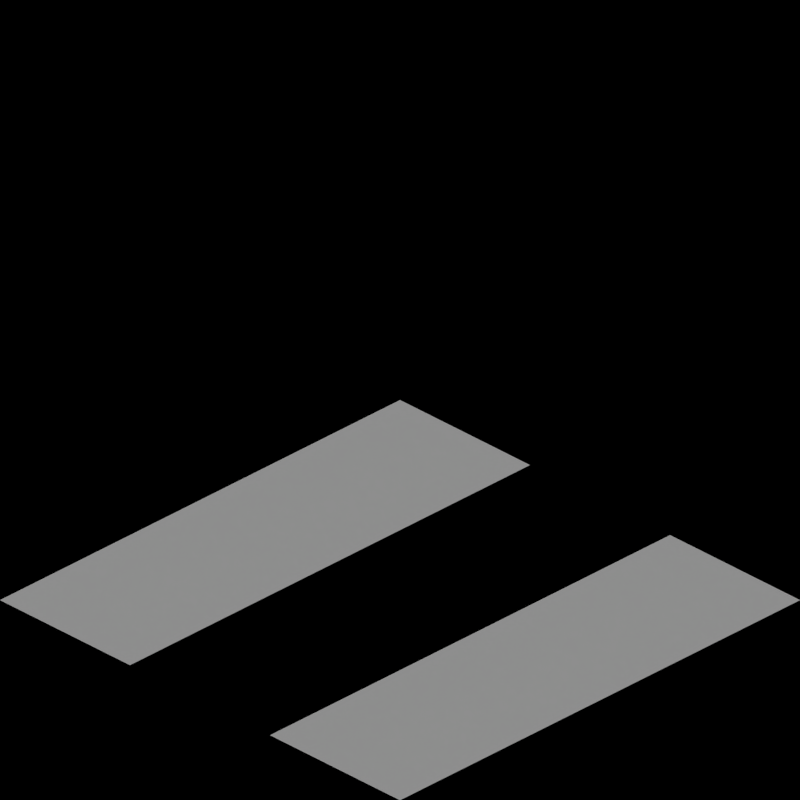 # Source: monorail_tropic.blend  (saved by Blender 2.63.0; exported with 4.5.12 LTS)
import bpy
from mathutils import Matrix  # noqa: F401  (used for matrix-valued properties, if any)

bpy.ops.wm.read_factory_settings(use_empty=True)
scene = bpy.context.scene
scene.name = 'Scene'

# ---- collections
col_collection_1 = bpy.data.collections.new('Collection 1'); scene.collection.children.link(col_collection_1)
col_collection_2 = bpy.data.collections.new('Collection 2'); scene.collection.children.link(col_collection_2)

# ---- materials (node trees are filled in below, after node groups)
mat_sand_normal = bpy.data.materials.new('Sand_Normal')
mat_grass_tropic = bpy.data.materials.new('Grass_Tropic')

# ---- material node trees

# ---- world
world_world = bpy.data.worlds.new('World'); scene.world = world_world
world_world.color = (0.0, 0.0, 0.0)
world_world.use_sun_shadow = False
world_world.sun_shadow_jitter_overblur = 0.0
world_world.cycles.sampling_method = 'MANUAL'
world_world.cycles.sample_map_resolution = 256
world_world.light_settings.ao_factor = 0.5

# ---- cameras
cam_camera = bpy.data.cameras.new('Camera')
cam_camera.type = 'ORTHO'
cam_camera.clip_end = 100.0
cam_camera.lens = 35.0
cam_camera.sensor_width = 32.0
cam_camera.sensor_height = 18.0
cam_camera.ortho_scale = 2.828
cam_camera.dof.focus_distance = 0.0
cam_camera.dof.aperture_fstop = 128.0

# ---- lights
light_lamp = bpy.data.lights.new('Lamp', 'SUN')
light_lamp.transmission_factor = 0.0
light_lamp.cutoff_distance = 30.0
light_lamp.use_shadow = False
light_lamp.angle = 1.571
light_lamp.energy = 1.0
light_lamp.shadow_buffer_clip_start = 1.001
light_lamp.shadow_soft_size = 1.0
light_lamp.shadow_cascade_max_distance = 1000.0
light_lamp.cycles.use_multiple_importance_sampling = False
light_lamp_001 = bpy.data.lights.new('Lamp.001', 'SUN')
light_lamp_001.transmission_factor = 0.0
light_lamp_001.cutoff_distance = 30.0
light_lamp_001.angle = 1.571
light_lamp_001.energy = 1.0
light_lamp_001.shadow_buffer_clip_start = 1.001
light_lamp_001.shadow_soft_size = 1.0
light_lamp_001.shadow_cascade_max_distance = 1000.0
light_lamp_001.cycles.use_multiple_importance_sampling = False

# ---- meshes
me_terrain_001 = bpy.data.meshes.new('Terrain.001')
me_terrain_001.from_pydata([(1.0, -1.0, 0.0), (-1.0, -1.0, 0.0), (1.0, 1.0, 0.0), (-1.0, 1.0, 0.0), (-4.0, -1.0, 0.0), (-6.0, -1.0, 0.0), (-4.0, 1.0, 0.0), (-6.0, 1.0, 0.0), (-9.0, -1.0, 0.0), (-11.0, -1.0, 0.0), (-9.0, 1.0, 0.0), (-11.0, 1.0, 0.0), (-26.0, 1.0, 0.0), (-24.0, -1.0, 0.0), (-24.65, -1.0, 0.0), (-24.0, -0.35, 0.0), (-31.0, -1.0, 0.5), (-31.0, 1.0, 0.0), (-29.0, -1.0, 0.0), (-39.0, -1.0, 0.0), (-41.0, -1.0, 0.5), (-39.0, 1.0, 0.0), (-41.0, 1.0, 0.5), (-1.0, 0.35, 0.0), (1.0, 0.35, 0.0), (1.0, -0.35, 0.0), (-1.0, -0.35, 0.0), (-4.65, 1.0, 0.0), (-5.35, 1.0, 0.0), (-4.0, -0.35, 0.0), (-4.0, 0.35, 0.0), (-10.35, -1.0, 0.0), (-10.35, 1.0, 0.0), (-10.35, 0.35, 0.0), (-9.65, 0.35, 0.0), (-9.65, 1.0, 0.0), (-9.65, -1.0, 0.0), (-9.0, 0.35, 0.0), (-11.0, 0.35, 0.0), (-9.0, -0.35, 0.0), (-9.65, -0.35, 0.0), (-10.35, -0.35, 0.0), (-11.0, -0.35, 0.0), (-14.0, -1.0, 0.0), (-14.0, 1.0, 0.0), (-16.0, 1.0, 0.0), (-14.65, 1.0, 0.0), (-15.35, 1.0, 0.0), (-14.0, -0.35, 0.0), (-14.0, 0.35, 0.0), (-16.0, -1.0, 0.0), (-15.35, -1.0, 0.0), (-14.65, -1.0, 0.0), (-16.0, 0.35, 0.0), (-16.0, -0.35, 0.0), (-19.0, -1.0, 0.0), (-21.0, -1.0, 0.0), (-19.0, 1.0, 0.0), (-21.0, 1.0, 0.0), (-20.35, -1.0, 0.0), (-20.35, 1.0, 0.0), (-19.0, 0.35, 0.0), (-19.65, 1.0, 0.0), (-19.65, -1.0, 0.0), (-19.0, 0.35, 0.0), (-19.0, -0.35, 0.0), (-19.0, -0.35, 0.0), (-24.65, -1.0, 0.0), (-24.0, 0.35, 0.0), (-24.65, 1.0, 0.0), (-24.0, 0.35, 0.0), (-24.0, 1.0, 0.0), (-26.0, -1.0, 0.0), (-26.0, -0.35, 0.0), (-25.35, -1.0, 0.0), (-26.0, -0.35, 0.0), (-25.35, 1.0, 0.0), (-26.0, 0.35, 0.0), (-25.35, 1.0, 0.0), (-30.35, 1.0, 0.0), (-29.0, -0.35, 0.0), (-29.0, 0.35, 0.0), (-29.65, 1.0, 0.0), (-29.0, 0.35, 0.0), (-29.0, 1.0, 0.0), (-34.0, 1.0, 0.0), (-34.0, -1.0, 0.5), (-36.0, 1.0, 0.5), (-34.65, -1.0, 0.5), (-36.0, 0.35, 0.5), (-36.0, -0.35, 0.5), (-35.35, -1.0, 0.5), (-36.0, -0.35, 0.5), (-36.0, -1.0, 0.5), (-41.0, 0.35, 0.5), (-39.0, 0.35, 0.0), (-39.0, -0.35, 0.0), (-41.0, -0.35, 0.5)], [], [(25, 26, 1, 0), (28, 7, 5, 4, 29), (41, 42, 9, 31), (59, 56, 58, 60), (72, 74, 73, 75), (16, 18, 17), (96, 97, 20, 19), (2, 3, 23, 24), (6, 27, 30), (39, 40, 36, 8), (32, 11, 38, 33), (10, 35, 34, 37), (44, 49, 46), (48, 47, 45, 53, 52, 43), (50, 51, 54), (65, 66, 63, 55), (57, 62, 61, 64), (12, 77, 78, 76), (13, 15, 14, 67), (71, 69, 70, 68), (18, 80, 79, 17), (84, 82, 83, 81), (85, 87, 86), (87, 89, 88, 86), (93, 91, 92, 90), (21, 22, 94, 95)])
me_terrain_001.materials.append(mat_sand_normal)
me_terrain_001.use_remesh_preserve_volume = False
me_terrain_001.use_remesh_preserve_attributes = False
me_terrain_001.use_mirror_vertex_groups = False
me_terrain_001.update()
me_terrain = bpy.data.meshes.new('Terrain')
me_terrain.from_pydata([(1.0, -1.0, 0.0), (-1.0, -1.0, 0.0), (1.0, 1.0, 0.0), (-1.0, 1.0, 0.0), (-4.0, -1.0, 0.0), (-6.0, -1.0, 0.0), (-4.0, 1.0, 0.0), (-6.0, 1.0, 0.0), (-9.0, -1.0, 0.0), (-11.0, -1.0, 0.0), (-9.0, 1.0, 0.0), (-11.0, 1.0, 0.0), (-26.0, 1.0, 0.0), (-24.0, -1.0, 0.0), (-24.65, -1.0, 0.0), (-24.0, -0.35, 0.0), (-31.0, -1.0, 0.5), (-31.0, 1.0, 0.0), (-29.0, -1.0, 0.0), (-39.0, -1.0, 0.0), (-41.0, -1.0, 0.5), (-39.0, 1.0, 0.0), (-41.0, 1.0, 0.5), (-1.0, 0.35, 0.0), (1.0, 0.35, 0.0), (1.0, -0.35, 0.0), (-1.0, -0.35, 0.0), (-4.65, 1.0, 0.0), (-5.35, 1.0, 0.0), (-4.0, -0.35, 0.0), (-4.0, 0.35, 0.0), (-10.35, -1.0, 0.0), (-10.35, 1.0, 0.0), (-10.35, 0.35, 0.0), (-9.65, 0.35, 0.0), (-9.65, 1.0, 0.0), (-9.65, -1.0, 0.0), (-9.0, 0.35, 0.0), (-11.0, 0.35, 0.0), (-9.0, -0.35, 0.0), (-9.65, -0.35, 0.0), (-10.35, -0.35, 0.0), (-11.0, -0.35, 0.0), (-14.0, -1.0, 0.0), (-14.0, 1.0, 0.0), (-16.0, 1.0, 0.0), (-14.65, 1.0, 0.0), (-15.35, 1.0, 0.0), (-14.0, -0.35, 0.0), (-14.0, 0.35, 0.0), (-16.0, -1.0, 0.0), (-15.35, -1.0, 0.0), (-14.65, -1.0, 0.0), (-16.0, 0.35, 0.0), (-16.0, -0.35, 0.0), (-19.0, -1.0, 0.0), (-21.0, -1.0, 0.0), (-19.0, 1.0, 0.0), (-21.0, 1.0, 0.0), (-20.35, -1.0, 0.0), (-20.35, 1.0, 0.0), (-19.0, 0.35, 0.0), (-19.65, 1.0, 0.0), (-19.65, -1.0, 0.0), (-19.0, 0.35, 0.0), (-19.0, -0.35, 0.0), (-19.0, -0.35, 0.0), (-24.65, -1.0, 0.0), (-24.0, 0.35, 0.0), (-24.65, 1.0, 0.0), (-24.0, 0.35, 0.0), (-24.0, 1.0, 0.0), (-26.0, -1.0, 0.0), (-26.0, -0.35, 0.0), (-25.35, -1.0, 0.0), (-26.0, -0.35, 0.0), (-25.35, 1.0, 0.0), (-26.0, 0.35, 0.0), (-25.35, 1.0, 0.0), (-30.35, 1.0, 0.0), (-29.0, -0.35, 0.0), (-29.0, 0.35, 0.0), (-29.65, 1.0, 0.0), (-29.0, 0.35, 0.0), (-29.0, 1.0, 0.0), (-34.0, 1.0, 0.0), (-34.0, -1.0, 0.5), (-36.0, 1.0, 0.5), (-34.65, -1.0, 0.5), (-36.0, 0.35, 0.5), (-36.0, -0.35, 0.5), (-35.35, -1.0, 0.5), (-36.0, -0.35, 0.5), (-36.0, -1.0, 0.5), (-41.0, 0.35, 0.5), (-39.0, 0.35, 0.0), (-39.0, -0.35, 0.0), (-41.0, -0.35, 0.5)], [], [(25, 26, 1, 0), (28, 7, 5, 4, 29), (41, 42, 9, 31), (59, 56, 58, 60), (72, 74, 73, 75), (16, 18, 17), (96, 97, 20, 19), (2, 3, 23, 24), (6, 27, 30), (39, 40, 36, 8), (32, 11, 38, 33), (10, 35, 34, 37), (44, 49, 46), (48, 47, 45, 53, 52, 43), (50, 51, 54), (65, 66, 63, 55), (57, 62, 61, 64), (12, 77, 78, 76), (13, 15, 14, 67), (71, 69, 70, 68), (18, 80, 79, 17), (84, 82, 83, 81), (85, 87, 86), (87, 89, 88, 86), (93, 91, 92, 90), (21, 22, 94, 95)])
me_terrain.materials.append(mat_grass_tropic)
me_terrain.use_remesh_preserve_volume = False
me_terrain.use_remesh_preserve_attributes = False
me_terrain.use_mirror_vertex_groups = False
me_terrain.update()

# ---- objects
ob_terrain_001 = bpy.data.objects.new('Terrain.001', me_terrain_001)
ob_rotationcontrol = bpy.data.objects.new('RotationControl', None)
ob_cameratarget = bpy.data.objects.new('CameraTarget', None)
ob_camera = bpy.data.objects.new('Camera', cam_camera)
ob_lamp = bpy.data.objects.new('Lamp', light_lamp)
ob_ballast1 = bpy.data.objects.new('Ballast1', None)
ob_ballast1a = bpy.data.objects.new('Ballast1a', None)
ob_ballast2a = bpy.data.objects.new('Ballast2a', None)
ob_ballast2b = bpy.data.objects.new('Ballast2b', None)
ob_ballast2c = bpy.data.objects.new('Ballast2c', None)
ob_ballast2d = bpy.data.objects.new('Ballast2d', None)
ob_ballast2e = bpy.data.objects.new('Ballast2e', None)
ob_ballast3 = bpy.data.objects.new('Ballast3', None)
ob_ballast3a = bpy.data.objects.new('Ballast3a', None)
ob_ballast4 = bpy.data.objects.new('Ballast4', None)
ob_ballast4a = bpy.data.objects.new('Ballast4a', None)
ob_ballast5 = bpy.data.objects.new('Ballast5', None)
ob_ballast5a = bpy.data.objects.new('Ballast5a', None)
ob_ballast6 = bpy.data.objects.new('Ballast6', None)
ob_ballast6a = bpy.data.objects.new('Ballast6a', None)
ob_rail1 = bpy.data.objects.new('Rail1', None)
ob_rail1a = bpy.data.objects.new('Rail1a', None)
ob_rail1b = bpy.data.objects.new('Rail1b', None)
ob_rail2 = bpy.data.objects.new('Rail2', None)
ob_rail2a = bpy.data.objects.new('Rail2a', None)
ob_rail2b = bpy.data.objects.new('Rail2b', None)
ob_rail2c = bpy.data.objects.new('Rail2c', None)
ob_rail2d = bpy.data.objects.new('Rail2d', None)
ob_rail2e = bpy.data.objects.new('Rail2e', None)
ob_rail3 = bpy.data.objects.new('Rail3', None)
ob_rail3a = bpy.data.objects.new('Rail3a', None)
ob_rail4 = bpy.data.objects.new('Rail4', None)
ob_rail5 = bpy.data.objects.new('Rail5', None)
ob_ballast1_001 = bpy.data.objects.new('Ballast1.001', None)
ob_ballast2_001 = bpy.data.objects.new('Ballast2.001', None)
ob_ballast2a_001 = bpy.data.objects.new('Ballast2a.001', None)
ob_ballast2b_001 = bpy.data.objects.new('Ballast2b.001', None)
ob_ballast2c_001 = bpy.data.objects.new('Ballast2c.001', None)
ob_ballast2d_001 = bpy.data.objects.new('Ballast2d.001', None)
ob_ballast3_001 = bpy.data.objects.new('Ballast3.001', None)
ob_ballast4_001 = bpy.data.objects.new('Ballast4.001', None)
ob_ballast5_001 = bpy.data.objects.new('Ballast5.001', None)
ob_ballast6_001 = bpy.data.objects.new('Ballast6.001', None)
ob_rail1_001 = bpy.data.objects.new('Rail1.001', None)
ob_rail1a_001 = bpy.data.objects.new('Rail1a.001', None)
ob_rail1b_001 = bpy.data.objects.new('Rail1b.001', None)
ob_rail2_001 = bpy.data.objects.new('Rail2.001', None)
ob_rail2a_001 = bpy.data.objects.new('Rail2a.001', None)
ob_rail2b_001 = bpy.data.objects.new('Rail2b.001', None)
ob_rail2c_001 = bpy.data.objects.new('Rail2c.001', None)
ob_rail2d_001 = bpy.data.objects.new('Rail2d.001', None)
ob_rail2f = bpy.data.objects.new('Rail2f', None)
ob_rail3_001 = bpy.data.objects.new('Rail3.001', None)
ob_terrain = bpy.data.objects.new('Terrain', me_terrain)
ob_ballast2e_001 = bpy.data.objects.new('Ballast2e.001', None)
ob_lamp_001 = bpy.data.objects.new('Lamp.001', light_lamp_001)

# ---- transforms, parenting, visibility, modifiers, constraints
ob_terrain_001.location = (-100.0, 0.0, 0.0)
ob_terrain_001.scale = (1.0, 1.0, 0.8166)
ob_terrain_001.lineart.crease_threshold = 0.0
ob_rotationcontrol.location = (0.0, 0.0, 0.0)
ob_rotationcontrol.empty_image_offset = (0.0, 0.0)
ob_rotationcontrol.lineart.crease_threshold = 0.0
ob_cameratarget.parent = ob_rotationcontrol
ob_cameratarget.location = (0.0, 0.0, 0.817)
ob_cameratarget.empty_image_offset = (0.0, 0.0)
ob_cameratarget.lineart.crease_threshold = 0.0
ob_camera.parent = ob_cameratarget
ob_camera.location = (1.0, 1.0, 0.817)
ob_camera.rotation_euler = (1.109, 0.01082, 0.8149)
ob_camera.lock_rotations_4d = False
ob_camera.empty_display_type = 'ARROWS'
ob_camera.color = (0.0, 0.0, 0.0, 0.0)
ob_camera.display_type = 'WIRE'
ob_camera.lineart.crease_threshold = 0.0
_c = ob_camera.constraints.new('TRACK_TO'); _c.name = 'TrackTo'
_c.target = ob_cameratarget
ob_lamp.parent = ob_rotationcontrol
ob_lamp.location = (-1.0, 2.0, 0.8)
ob_lamp.lock_rotations_4d = False
ob_lamp.empty_display_type = 'ARROWS'
ob_lamp.color = (0.0, 0.0, 0.0, 0.0)
ob_lamp.lineart.crease_threshold = 0.0
_c = ob_lamp.constraints.new('TRACK_TO'); _c.name = 'TrackTo'
_c.target = ob_rotationcontrol
ob_ballast1.location = (0.0, 0.0, 0.0)
ob_ballast1a.location = (0.0, 0.0, 0.0)
ob_ballast2a.location = (0.0, 0.0, 0.0)
ob_ballast2b.location = (0.0, 0.0, 0.0)
ob_ballast2c.location = (0.0, 0.0, 0.0)
ob_ballast2d.location = (0.0, 0.0, 0.0)
ob_ballast2e.location = (0.0, 0.0, 0.0)
ob_ballast3.location = (0.0, 0.0, 0.0)
ob_ballast3a.location = (0.0, 0.0, 0.0)
ob_ballast4.location = (0.0, 0.0, 0.0)
ob_ballast4a.location = (0.0, 0.0, 0.0)
ob_ballast5.location = (0.0, 0.0, 0.0)
ob_ballast5a.location = (0.0, 0.0, 0.0)
ob_ballast6.location = (0.0, 0.0, 0.0)
ob_ballast6a.location = (0.0, 0.0, 0.0)
ob_rail1.location = (0.0, 0.0, 0.0)
ob_rail1a.location = (0.0, 0.0, 0.0)
ob_rail1b.location = (0.0, 0.0, 0.0)
ob_rail2.location = (0.0, 0.0, 0.0)
ob_rail2a.location = (0.0, 0.0, 0.0)
ob_rail2b.location = (0.0, 0.0, 0.0)
ob_rail2c.location = (0.0, 0.0, 0.0)
ob_rail2d.location = (0.0, 0.0, 0.0)
ob_rail2e.location = (0.0, 0.0, 0.0)
ob_rail3.location = (0.0, 0.0, 0.0)
ob_rail3a.location = (0.0, 0.0, 0.0)
ob_rail4.location = (0.0, 0.0, 0.0)
ob_rail5.location = (0.0, 0.0, 0.0)
ob_ballast1_001.location = (0.0, 0.0, 0.0)
ob_ballast2_001.location = (0.0, 0.0, 0.0)
ob_ballast2a_001.location = (0.0, 0.0, 0.0)
ob_ballast2b_001.location = (0.0, 0.0, 0.0)
ob_ballast2c_001.location = (0.0, 0.0, 0.0)
ob_ballast2d_001.location = (0.0, 0.0, 0.0)
ob_ballast3_001.location = (0.0, 0.0, 0.0)
ob_ballast4_001.location = (0.0, 0.0, 0.0)
ob_ballast5_001.location = (0.0, 0.0, 0.0)
ob_ballast6_001.location = (0.0, 0.0, 0.0)
ob_rail1_001.location = (0.0, 0.0, 0.0)
ob_rail1a_001.location = (0.0, 0.0, 0.0)
ob_rail1b_001.location = (0.0, 0.0, 0.0)
ob_rail2_001.location = (0.0, 0.0, 0.0)
ob_rail2a_001.location = (0.0, 0.0, 0.0)
ob_rail2b_001.location = (0.0, 0.0, 0.0)
ob_rail2c_001.location = (0.0, 0.0, 0.0)
ob_rail2d_001.location = (0.0, 0.0, 0.0)
ob_rail2f.location = (0.0, 0.0, 0.0)
ob_rail3_001.location = (0.0, 0.0, 0.0)
ob_terrain.location = (0.0, 0.0, 0.0)
ob_terrain.scale = (1.0, 1.0, 0.8166)
ob_terrain.lineart.crease_threshold = 0.0
ob_ballast2e_001.location = (0.0, 0.0, 0.0)
ob_lamp_001.parent = ob_rotationcontrol
ob_lamp_001.location = (-1.0, 2.0, 2.0)
ob_lamp_001.lock_rotations_4d = False
ob_lamp_001.empty_display_type = 'ARROWS'
ob_lamp_001.color = (0.0, 0.0, 0.0, 0.0)
ob_lamp_001.lineart.crease_threshold = 0.0
_c = ob_lamp_001.constraints.new('TRACK_TO'); _c.name = 'TrackTo'
_c.target = ob_rotationcontrol

# ---- collection membership
col_collection_1.objects.link(ob_terrain_001)
col_collection_1.objects.link(ob_rotationcontrol)
col_collection_1.objects.link(ob_cameratarget)
col_collection_1.objects.link(ob_camera)
col_collection_1.objects.link(ob_lamp)
col_collection_1.objects.link(ob_ballast1)
col_collection_1.objects.link(ob_ballast1a)
col_collection_1.objects.link(ob_ballast2a)
col_collection_1.objects.link(ob_ballast2b)
col_collection_1.objects.link(ob_ballast2c)
col_collection_1.objects.link(ob_ballast2d)
col_collection_1.objects.link(ob_ballast2e)
col_collection_1.objects.link(ob_ballast3)
col_collection_1.objects.link(ob_ballast3a)
col_collection_1.objects.link(ob_ballast4)
col_collection_1.objects.link(ob_ballast4a)
col_collection_1.objects.link(ob_ballast5)
col_collection_1.objects.link(ob_ballast5a)
col_collection_1.objects.link(ob_ballast6)
col_collection_1.objects.link(ob_ballast6a)
col_collection_1.objects.link(ob_rail1)
col_collection_1.objects.link(ob_rail1a)
col_collection_1.objects.link(ob_rail1b)
col_collection_1.objects.link(ob_rail2)
col_collection_1.objects.link(ob_rail2a)
col_collection_1.objects.link(ob_rail2b)
col_collection_1.objects.link(ob_rail2c)
col_collection_1.objects.link(ob_rail2d)
col_collection_1.objects.link(ob_rail2e)
col_collection_1.objects.link(ob_rail3)
col_collection_1.objects.link(ob_rail3a)
col_collection_1.objects.link(ob_rail4)
col_collection_1.objects.link(ob_rail5)
col_collection_1.objects.link(ob_ballast1_001)
col_collection_1.objects.link(ob_ballast2_001)
col_collection_1.objects.link(ob_ballast2a_001)
col_collection_1.objects.link(ob_ballast2b_001)
col_collection_1.objects.link(ob_ballast2c_001)
col_collection_1.objects.link(ob_ballast2d_001)
col_collection_1.objects.link(ob_ballast3_001)
col_collection_1.objects.link(ob_ballast4_001)
col_collection_1.objects.link(ob_ballast5_001)
col_collection_1.objects.link(ob_ballast6_001)
col_collection_1.objects.link(ob_rail1_001)
col_collection_1.objects.link(ob_rail1a_001)
col_collection_1.objects.link(ob_rail1b_001)
col_collection_1.objects.link(ob_rail2_001)
col_collection_1.objects.link(ob_rail2a_001)
col_collection_1.objects.link(ob_rail2b_001)
col_collection_1.objects.link(ob_rail2c_001)
col_collection_1.objects.link(ob_rail2d_001)
col_collection_1.objects.link(ob_rail2f)
col_collection_1.objects.link(ob_rail3_001)
col_collection_1.objects.link(ob_terrain)
col_collection_1.objects.link(ob_ballast2e_001)
col_collection_2.objects.link(ob_lamp_001)

# ---- scene / render settings (as saved in the file)
scene.camera = ob_camera
scene.frame_start = 1; scene.frame_end = 116; scene.frame_set(1)
scene.render.engine = 'BLENDER_EEVEE_NEXT'
scene.render.image_settings.compression = 90
scene.render.resolution_x = 256
scene.render.resolution_y = 256
scene.render.dither_intensity = 0.0
scene.render.bake_margin = 2
scene.render.bake_bias = 0.0
scene.cycles.use_denoising = False
scene.cycles.samples = 10
scene.cycles.sampling_pattern = 'TABULATED_SOBOL'
scene.cycles.light_sampling_threshold = 0.0
scene.cycles.use_adaptive_sampling = False
scene.cycles.use_light_tree = False
scene.cycles.blur_glossy = 0.0
scene.cycles.volume_bounces = 1
scene.cycles.pixel_filter_type = 'GAUSSIAN'
scene.cycles.sample_clamp_indirect = 0.0
scene.view_settings.view_transform = 'Standard'
bpy.context.view_layer.update()
